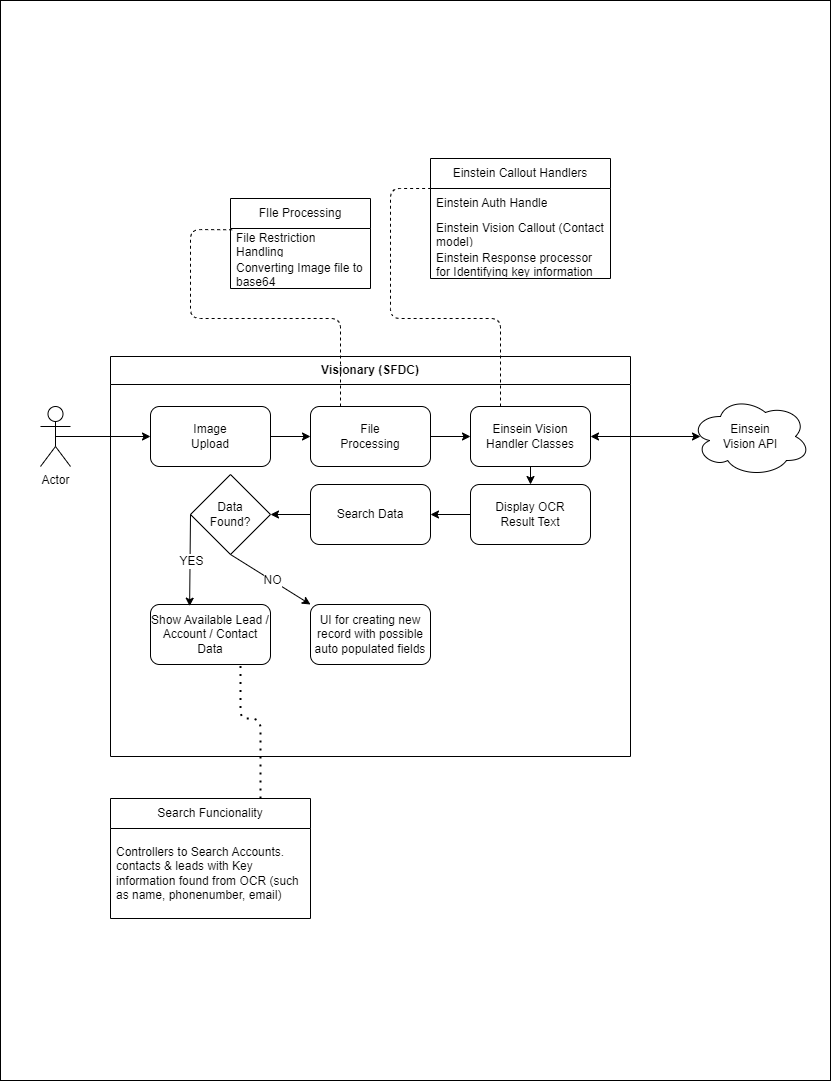

The diagram above was exported from draw.io. Its source (the exported page's mxGraphModel, read from the mxfile embedded in the PNG):
<mxGraphModel dx="1480" dy="1136" grid="1" gridSize="10" guides="1" tooltips="1" connect="1" arrows="1" fold="1" page="1" pageScale="1" pageWidth="850" pageHeight="1100" math="0" shadow="0">
  <root>
    <mxCell id="0" />
    <mxCell id="1" parent="0" />
    <mxCell id="90" value="" style="rounded=0;whiteSpace=wrap;html=1;" vertex="1" parent="1">
      <mxGeometry x="10" y="10" width="830" height="1080" as="geometry" />
    </mxCell>
    <mxCell id="28" style="edgeStyle=none;html=1;exitX=0.5;exitY=0.5;exitDx=0;exitDy=0;exitPerimeter=0;" parent="1" source="10" target="24" edge="1">
      <mxGeometry relative="1" as="geometry" />
    </mxCell>
    <mxCell id="10" value="Actor" style="shape=umlActor;verticalLabelPosition=bottom;verticalAlign=top;html=1;outlineConnect=0;" parent="1" vertex="1">
      <mxGeometry x="50" y="416" width="30" height="60" as="geometry" />
    </mxCell>
    <mxCell id="23" value="Visionary (SFDC)" style="swimlane;whiteSpace=wrap;html=1;fillStyle=solid;fillColor=default;gradientColor=none;startSize=28;align=center;" parent="1" vertex="1">
      <mxGeometry x="120" y="366" width="520" height="400" as="geometry" />
    </mxCell>
    <mxCell id="26" value="" style="group" parent="23" vertex="1" connectable="0">
      <mxGeometry x="40" y="50" width="120" height="60" as="geometry" />
    </mxCell>
    <mxCell id="24" value="" style="rounded=1;whiteSpace=wrap;html=1;" parent="26" vertex="1">
      <mxGeometry width="120" height="60" as="geometry" />
    </mxCell>
    <mxCell id="25" value="Image Upload" style="text;html=1;strokeColor=none;fillColor=none;align=center;verticalAlign=middle;whiteSpace=wrap;rounded=0;" parent="26" vertex="1">
      <mxGeometry x="30" y="15" width="60" height="30" as="geometry" />
    </mxCell>
    <mxCell id="35" style="edgeStyle=none;html=1;exitX=1;exitY=0.5;exitDx=0;exitDy=0;fontSize=12;" parent="23" source="29" target="32" edge="1">
      <mxGeometry relative="1" as="geometry" />
    </mxCell>
    <mxCell id="29" value="" style="rounded=1;whiteSpace=wrap;html=1;" parent="23" vertex="1">
      <mxGeometry x="200" y="50" width="120" height="60" as="geometry" />
    </mxCell>
    <mxCell id="30" value="File Processing" style="text;html=1;strokeColor=none;fillColor=none;align=center;verticalAlign=middle;whiteSpace=wrap;rounded=0;" parent="23" vertex="1">
      <mxGeometry x="230" y="65" width="60" height="30" as="geometry" />
    </mxCell>
    <mxCell id="31" style="edgeStyle=none;html=1;exitX=1;exitY=0.5;exitDx=0;exitDy=0;entryX=0;entryY=0.5;entryDx=0;entryDy=0;" parent="23" source="24" target="29" edge="1">
      <mxGeometry relative="1" as="geometry" />
    </mxCell>
    <mxCell id="42" value="" style="group" parent="23" vertex="1" connectable="0">
      <mxGeometry x="360" y="50" width="120" height="60" as="geometry" />
    </mxCell>
    <mxCell id="32" value="" style="rounded=1;whiteSpace=wrap;html=1;" parent="42" vertex="1">
      <mxGeometry width="120" height="60" as="geometry" />
    </mxCell>
    <mxCell id="33" value="&lt;font style=&quot;font-size: 12px;&quot;&gt;Einsein Vision Handler Classes&lt;/font&gt;" style="text;html=1;strokeColor=none;fillColor=none;align=center;verticalAlign=middle;whiteSpace=wrap;rounded=0;" parent="42" vertex="1">
      <mxGeometry x="10" y="15" width="100" height="30" as="geometry" />
    </mxCell>
    <mxCell id="43" value="" style="group" parent="23" vertex="1" connectable="0">
      <mxGeometry x="360" y="128" width="120" height="60" as="geometry" />
    </mxCell>
    <mxCell id="44" value="" style="rounded=1;whiteSpace=wrap;html=1;" parent="43" vertex="1">
      <mxGeometry width="120" height="60" as="geometry" />
    </mxCell>
    <mxCell id="45" value="&lt;font style=&quot;font-size: 12px;&quot;&gt;Display OCR Result Text&lt;/font&gt;" style="text;html=1;strokeColor=none;fillColor=none;align=center;verticalAlign=middle;whiteSpace=wrap;rounded=0;" parent="43" vertex="1">
      <mxGeometry x="10" y="15" width="100" height="30" as="geometry" />
    </mxCell>
    <mxCell id="46" style="edgeStyle=none;html=1;exitX=0.5;exitY=1;exitDx=0;exitDy=0;entryX=0.5;entryY=0;entryDx=0;entryDy=0;fontSize=12;" parent="23" source="32" target="44" edge="1">
      <mxGeometry relative="1" as="geometry" />
    </mxCell>
    <mxCell id="51" style="edgeStyle=none;html=1;exitX=0;exitY=0.5;exitDx=0;exitDy=0;entryX=1;entryY=0.5;entryDx=0;entryDy=0;fontSize=12;" parent="23" source="44" target="53" edge="1">
      <mxGeometry relative="1" as="geometry">
        <mxPoint x="300" y="158" as="targetPoint" />
      </mxGeometry>
    </mxCell>
    <mxCell id="56" style="edgeStyle=none;html=1;exitX=0;exitY=0.5;exitDx=0;exitDy=0;entryX=1;entryY=0.5;entryDx=0;entryDy=0;fontSize=12;" parent="23" source="53" target="55" edge="1">
      <mxGeometry relative="1" as="geometry" />
    </mxCell>
    <mxCell id="53" value="Search Data" style="rounded=1;whiteSpace=wrap;html=1;fontSize=12;" parent="23" vertex="1">
      <mxGeometry x="200" y="128" width="120" height="60" as="geometry" />
    </mxCell>
    <mxCell id="55" value="Data &lt;br&gt;Found?" style="rhombus;whiteSpace=wrap;html=1;fontSize=12;" parent="23" vertex="1">
      <mxGeometry x="80" y="118" width="80" height="80" as="geometry" />
    </mxCell>
    <mxCell id="57" value="Show Available Lead / Account / Contact Data" style="rounded=1;whiteSpace=wrap;html=1;fontSize=12;" parent="23" vertex="1">
      <mxGeometry x="40" y="248" width="120" height="60" as="geometry" />
    </mxCell>
    <mxCell id="63" value="" style="endArrow=classic;html=1;fontSize=12;exitX=0;exitY=0.5;exitDx=0;exitDy=0;entryX=0.326;entryY=0.028;entryDx=0;entryDy=0;entryPerimeter=0;" parent="23" source="55" target="57" edge="1">
      <mxGeometry relative="1" as="geometry">
        <mxPoint x="100" y="218" as="sourcePoint" />
        <mxPoint x="200" y="218" as="targetPoint" />
      </mxGeometry>
    </mxCell>
    <mxCell id="64" value="YES" style="edgeLabel;resizable=0;html=1;align=center;verticalAlign=middle;fontSize=12;" parent="63" connectable="0" vertex="1">
      <mxGeometry relative="1" as="geometry" />
    </mxCell>
    <mxCell id="65" value="UI for creating new record with possible auto populated fields" style="rounded=1;whiteSpace=wrap;html=1;fontSize=12;" parent="23" vertex="1">
      <mxGeometry x="200" y="248" width="120" height="60" as="geometry" />
    </mxCell>
    <mxCell id="66" value="" style="endArrow=classic;html=1;fontSize=12;exitX=0.5;exitY=1;exitDx=0;exitDy=0;entryX=0;entryY=0;entryDx=0;entryDy=0;" parent="23" source="55" target="65" edge="1">
      <mxGeometry relative="1" as="geometry">
        <mxPoint x="100" y="288" as="sourcePoint" />
        <mxPoint x="180" y="268" as="targetPoint" />
      </mxGeometry>
    </mxCell>
    <mxCell id="67" value="NO" style="edgeLabel;resizable=0;html=1;align=center;verticalAlign=middle;fontSize=12;" parent="66" connectable="0" vertex="1">
      <mxGeometry relative="1" as="geometry" />
    </mxCell>
    <mxCell id="38" value="" style="group" parent="1" vertex="1" connectable="0">
      <mxGeometry x="700" y="406" width="120" height="80" as="geometry" />
    </mxCell>
    <mxCell id="36" value="" style="ellipse;shape=cloud;whiteSpace=wrap;html=1;fontSize=12;" parent="38" vertex="1">
      <mxGeometry width="120" height="80" as="geometry" />
    </mxCell>
    <mxCell id="37" value="&lt;font style=&quot;font-size: 12px;&quot;&gt;Einsein Vision API&lt;/font&gt;" style="text;html=1;strokeColor=none;fillColor=none;align=center;verticalAlign=middle;whiteSpace=wrap;rounded=0;" parent="38" vertex="1">
      <mxGeometry x="30" y="25" width="60" height="30" as="geometry" />
    </mxCell>
    <mxCell id="41" value="" style="endArrow=classic;startArrow=classic;html=1;fontSize=12;exitX=1;exitY=0.5;exitDx=0;exitDy=0;" parent="1" source="32" edge="1">
      <mxGeometry width="50" height="50" relative="1" as="geometry">
        <mxPoint x="600" y="454" as="sourcePoint" />
        <mxPoint x="710" y="446" as="targetPoint" />
      </mxGeometry>
    </mxCell>
    <mxCell id="71" value="FIle Processing" style="swimlane;fontStyle=0;childLayout=stackLayout;horizontal=1;startSize=30;horizontalStack=0;resizeParent=1;resizeParentMax=0;resizeLast=0;collapsible=1;marginBottom=0;whiteSpace=wrap;html=1;fillStyle=solid;fontSize=12;fillColor=default;gradientColor=none;" parent="1" vertex="1">
      <mxGeometry x="240" y="208" width="140" height="90" as="geometry" />
    </mxCell>
    <mxCell id="72" value="File Restriction Handling" style="text;strokeColor=none;fillColor=none;align=left;verticalAlign=middle;spacingLeft=4;spacingRight=4;overflow=hidden;points=[[0,0.5],[1,0.5]];portConstraint=eastwest;rotatable=0;whiteSpace=wrap;html=1;fillStyle=solid;fontSize=12;" parent="71" vertex="1">
      <mxGeometry y="30" width="140" height="30" as="geometry" />
    </mxCell>
    <mxCell id="73" value="Converting Image file to base64" style="text;strokeColor=none;fillColor=none;align=left;verticalAlign=middle;spacingLeft=4;spacingRight=4;overflow=hidden;points=[[0,0.5],[1,0.5]];portConstraint=eastwest;rotatable=0;whiteSpace=wrap;html=1;fillStyle=solid;fontSize=12;" parent="71" vertex="1">
      <mxGeometry y="60" width="140" height="30" as="geometry" />
    </mxCell>
    <mxCell id="75" value="" style="endArrow=none;dashed=1;html=1;fontSize=12;exitX=0.25;exitY=0;exitDx=0;exitDy=0;entryX=0.019;entryY=0.043;entryDx=0;entryDy=0;entryPerimeter=0;" parent="1" source="29" target="72" edge="1">
      <mxGeometry width="50" height="50" relative="1" as="geometry">
        <mxPoint x="460" y="528" as="sourcePoint" />
        <mxPoint x="510" y="478" as="targetPoint" />
        <Array as="points">
          <mxPoint x="350" y="328" />
          <mxPoint x="200" y="328" />
          <mxPoint x="200" y="239" />
        </Array>
      </mxGeometry>
    </mxCell>
    <mxCell id="77" value="Einstein Callout Handlers" style="swimlane;fontStyle=0;childLayout=stackLayout;horizontal=1;startSize=30;horizontalStack=0;resizeParent=1;resizeParentMax=0;resizeLast=0;collapsible=1;marginBottom=0;whiteSpace=wrap;html=1;fillStyle=solid;fontSize=12;fillColor=default;gradientColor=none;" parent="1" vertex="1">
      <mxGeometry x="440" y="168" width="180" height="120" as="geometry" />
    </mxCell>
    <mxCell id="78" value="Einstein Auth Handle" style="text;strokeColor=none;fillColor=none;align=left;verticalAlign=middle;spacingLeft=4;spacingRight=4;overflow=hidden;points=[[0,0.5],[1,0.5]];portConstraint=eastwest;rotatable=0;whiteSpace=wrap;html=1;fillStyle=solid;fontSize=12;" parent="77" vertex="1">
      <mxGeometry y="30" width="180" height="30" as="geometry" />
    </mxCell>
    <mxCell id="79" value="Einstein Vision Callout (Contact model)" style="text;strokeColor=none;fillColor=none;align=left;verticalAlign=middle;spacingLeft=4;spacingRight=4;overflow=hidden;points=[[0,0.5],[1,0.5]];portConstraint=eastwest;rotatable=0;whiteSpace=wrap;html=1;fillStyle=solid;fontSize=12;" parent="77" vertex="1">
      <mxGeometry y="60" width="180" height="30" as="geometry" />
    </mxCell>
    <mxCell id="80" value="Einstein Response processor for Identifying key information" style="text;strokeColor=none;fillColor=none;align=left;verticalAlign=middle;spacingLeft=4;spacingRight=4;overflow=hidden;points=[[0,0.5],[1,0.5]];portConstraint=eastwest;rotatable=0;whiteSpace=wrap;html=1;fillStyle=solid;fontSize=12;" parent="77" vertex="1">
      <mxGeometry y="90" width="180" height="30" as="geometry" />
    </mxCell>
    <mxCell id="81" value="" style="endArrow=none;dashed=1;html=1;fontSize=12;exitX=0.25;exitY=0;exitDx=0;exitDy=0;entryX=0;entryY=0.25;entryDx=0;entryDy=0;" parent="1" source="32" target="77" edge="1">
      <mxGeometry width="50" height="50" relative="1" as="geometry">
        <mxPoint x="460" y="518" as="sourcePoint" />
        <mxPoint x="510" y="468" as="targetPoint" />
        <Array as="points">
          <mxPoint x="510" y="328" />
          <mxPoint x="400" y="328" />
          <mxPoint x="400" y="198" />
        </Array>
      </mxGeometry>
    </mxCell>
    <mxCell id="82" value="Search Funcionality" style="swimlane;fontStyle=0;childLayout=stackLayout;horizontal=1;startSize=30;horizontalStack=0;resizeParent=1;resizeParentMax=0;resizeLast=0;collapsible=1;marginBottom=0;whiteSpace=wrap;html=1;fillStyle=solid;fontSize=12;fillColor=default;gradientColor=none;" parent="1" vertex="1">
      <mxGeometry x="120" y="808" width="200" height="120" as="geometry" />
    </mxCell>
    <mxCell id="83" value="Controllers to Search Accounts. contacts &amp;amp; leads with Key information found from OCR (such as name, phonenumber, email)" style="text;strokeColor=none;fillColor=none;align=left;verticalAlign=middle;spacingLeft=4;spacingRight=4;overflow=hidden;points=[[0,0.5],[1,0.5]];portConstraint=eastwest;rotatable=0;whiteSpace=wrap;html=1;fillStyle=solid;fontSize=12;" parent="82" vertex="1">
      <mxGeometry y="30" width="200" height="90" as="geometry" />
    </mxCell>
    <mxCell id="86" value="" style="endArrow=none;dashed=1;html=1;dashPattern=1 3;strokeWidth=2;fontSize=12;entryX=0.75;entryY=1;entryDx=0;entryDy=0;exitX=0.75;exitY=0;exitDx=0;exitDy=0;" parent="1" source="82" target="57" edge="1">
      <mxGeometry width="50" height="50" relative="1" as="geometry">
        <mxPoint x="470" y="978" as="sourcePoint" />
        <mxPoint x="520" y="928" as="targetPoint" />
        <Array as="points">
          <mxPoint x="270" y="728" />
          <mxPoint x="250" y="728" />
        </Array>
      </mxGeometry>
    </mxCell>
  </root>
</mxGraphModel>